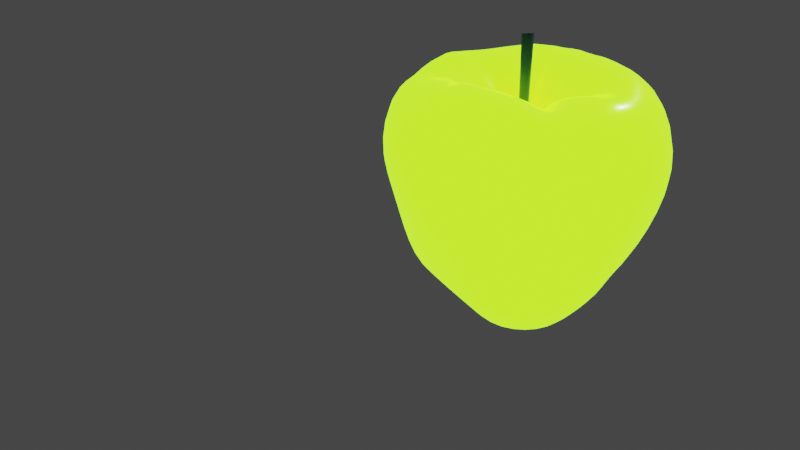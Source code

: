 # Source: final_render_without_color.blend  (saved by Blender 2.93.21; exported with 4.5.12 LTS)
import bpy
from mathutils import Matrix  # noqa: F401  (used for matrix-valued properties, if any)

bpy.ops.wm.read_factory_settings(use_empty=True)
scene = bpy.context.scene
scene.name = 'Scene'

# ---- collections
col_collection = bpy.data.collections.new('Collection'); scene.collection.children.link(col_collection)

# ---- materials (node trees are filled in below, after node groups)
mat_material_001 = bpy.data.materials.new('Material.001')
mat_material_003 = bpy.data.materials.new('Material.003')

# ---- material node trees
mat_material_001.use_nodes = True; mat_material_001.node_tree.nodes.clear()
_N = mat_material_001.node_tree.nodes; _L = mat_material_001.node_tree.links
n0 = _N.new('ShaderNodeBsdfPrincipled'); n0.name = 'Principled BSDF'; n0.location = (10, 300)
n0.distribution = 'GGX'
n0.subsurface_method = 'BURLEY'
n0.inputs[0].default_value = (0.04832, 0.1004, 0.177, 1.0)
n0.inputs[2].default_value = 0.3524
n0.inputs[3].default_value = 1.45
n0.inputs[27].default_value = (0.0, 0.0, 0.0, 1.0)
n1 = _N.new('ShaderNodeOutputMaterial'); n1.name = 'Material Output'; n1.location = (300, 300)
_L.new(n0.outputs[0], n1.inputs[0])
n1.is_active_output = True
mat_material_003.use_nodes = True; mat_material_003.node_tree.nodes.clear()
_N = mat_material_003.node_tree.nodes; _L = mat_material_003.node_tree.links
n0 = _N.new('ShaderNodeBsdfPrincipled'); n0.name = 'Principled BSDF'; n0.location = (10, 300)
n0.distribution = 'GGX'
n0.subsurface_method = 'BURLEY'
n0.inputs[0].default_value = (0.7037, 0.01161, 0.04609, 1.0)
n0.inputs[1].default_value = 0.04789
n0.inputs[2].default_value = 0.2308
n0.inputs[3].default_value = 1.45
n0.inputs[9].default_value = (0.3, 0.0, 0.2)
n0.inputs[13].default_value = 0.5381
n0.inputs[27].default_value = (0.1769, 0.5453, 0.005448, 1.0)
n0.inputs[28].default_value = 4.4
n1 = _N.new('ShaderNodeOutputMaterial'); n1.name = 'Material Output'; n1.location = (300, 300)
_L.new(n0.outputs[0], n1.inputs[0])
n1.is_active_output = True

# ---- world
world_world = bpy.data.worlds.new('World'); scene.world = world_world
world_world.use_nodes = True; world_world.node_tree.nodes.clear()
_N = world_world.node_tree.nodes; _L = world_world.node_tree.links
n0 = _N.new('ShaderNodeOutputWorld'); n0.name = 'World Output'; n0.location = (300, 300)
n1 = _N.new('ShaderNodeBackground'); n1.name = 'Background'; n1.location = (10, 300)
n1.inputs[0].default_value = (0.05088, 0.05088, 0.05088, 1.0)
_L.new(n1.outputs[0], n0.inputs[0])
n0.is_active_output = True
world_world.color = (0.05088, 0.05088, 0.05088)
world_world.use_sun_shadow = False
world_world.sun_shadow_jitter_overblur = 0.0

# ---- cameras
cam_camera = bpy.data.cameras.new('Camera')
cam_camera.clip_end = 100.0
cam_camera.ortho_scale = 7.314

# ---- lights
light_light = bpy.data.lights.new('Light', 'POINT')
light_light.transmission_factor = 0.0
light_light.energy = 1000.0
light_light.shadow_soft_size = 0.1
light_light.shadow_maximum_resolution = 0.006
light_light.use_absolute_resolution = True

# ---- meshes
me_cylinder_001 = bpy.data.meshes.new('Cylinder.001')
me_cylinder_001.from_pydata([(0.0, 0.03, -0.305), (0.009369, 0.04033, 0.3212), (0.015, 0.02598, -0.305), (0.0371, 0.03405, 0.3282), (0.02598, 0.015, -0.305), (0.06084, 0.01155, 0.3335), (0.03, -1.311e-09, -0.305), (0.0708, -0.01607, 0.335), (0.02598, -0.015, -0.305), (0.06713, -0.04076, 0.3355), (0.015, -0.02598, -0.305), (0.05257, -0.05845, 0.3361), (-2.623e-09, -0.03, -0.305), (0.03029, -0.06493, 0.3358), (-0.015, -0.02598, -0.305), (0.003706, -0.05694, 0.3324), (-0.02598, -0.015, -0.305), (-0.01965, -0.03571, 0.3256), (-0.03, 3.577e-10, -0.305), (-0.02997, -0.01001, 0.3197), (-0.02598, 0.015, -0.305), (-0.02641, 0.01365, 0.3169), (-0.015, 0.02598, -0.305), (-0.01249, 0.0317, 0.3172)], [], [(0, 1, 3, 2), (2, 3, 5, 4), (4, 5, 7, 6), (6, 7, 9, 8), (8, 9, 11, 10), (10, 11, 13, 12), (12, 13, 15, 14), (14, 15, 17, 16), (16, 17, 19, 18), (18, 19, 21, 20), (3, 1, 23, 21, 19, 17, 15, 13, 11, 9, 7, 5), (20, 21, 23, 22), (22, 23, 1, 0), (0, 2, 4, 6, 8, 10, 12, 14, 16, 18, 20, 22)])
me_cylinder_001.polygons.foreach_set('use_smooth', [True] * 14)
_uv = me_cylinder_001.uv_layers.new(name='UVMap')
_uv.uv.foreach_set('vector', [1.0, 0.5, 1.0, 1.0, 0.9167, 1.0, 0.9167, 0.5, 0.9167, 0.5, 0.9167, 1.0, 0.8333, 1.0, 0.8333, 0.5, 0.8333, 0.5, 0.8333, 1.0, 0.75, 1.0, 0.75, 0.5, 0.75, 0.5, 0.75, 1.0, 0.6667, 1.0, 0.6667, 0.5, 0.6667, 0.5, 0.6667, 1.0, 0.5833, 1.0, 0.5833, 0.5, 0.5833, 0.5, 0.5833, 1.0, 0.5, 1.0, 0.5, 0.5, 0.5, 0.5, 0.5, 1.0, 0.4167, 1.0, 0.4167, 0.5, 0.4167, 0.5, 0.4167, 1.0, 0.3333, 1.0, 0.3333, 0.5, 0.3333, 0.5, 0.3333, 1.0, 0.25, 1.0, 0.25, 0.5, 0.25, 0.5, 0.25, 1.0, 0.1667, 1.0, 0.1667, 0.5, 0.37, 0.4578, 0.25, 0.49, 0.13, 0.4578, 0.04215, 0.37, 0.01, 0.25, 0.04215, 0.13, 0.13, 0.04215, 0.25, 0.01, 0.37, 0.04215, 0.4578, 0.13, 0.49, 0.25, 0.4578, 0.37, 0.1667, 0.5, 0.1667, 1.0, 0.08333, 1.0, 0.08333, 0.5, 0.08333, 0.5, 0.08333, 1.0, 7.451e-08, 1.0, 7.451e-08, 0.5, 0.75, 0.49, 0.87, 0.4578, 0.9578, 0.37, 0.99, 0.25, 0.9578, 0.13, 0.87, 0.04215, 0.75, 0.01, 0.63, 0.04215, 0.5422, 0.13, 0.51, 0.25, 0.5422, 0.37, 0.63, 0.4578])
me_cylinder_001.materials.append(mat_material_001)
me_cylinder_001.use_remesh_fix_poles = True
me_cylinder_001.use_remesh_preserve_attributes = False
me_cylinder_001.update()
me_cube = bpy.data.meshes.new('Cube')
me_cube.from_pydata([(-0.01492, 0.007245, 0.06685), (-0.04239, 0.2891, 0.646), (-0.004385, 0.6738, 0.6118), (-0.00519, 0.8143, 0.5051), (-0.006185, 0.9135, 0.3085), (-0.0008798, 0.9388, 0.08159), (0.009256, 0.8849, -0.1509), (0.01429, 0.793, -0.3752), (0.01191, 0.7138, -0.5984), (0.02271, 0.5661, -0.7314), (0.01629, 0.4671, -0.8917), (-0.002592, 0.2509, -0.8558), (0.002577, 0.003141, 0.06908), (0.06018, 0.2912, 0.6396), (0.1815, 0.6504, 0.6169), (0.2197, 0.7875, 0.5234), (0.2562, 0.9218, 0.328), (0.2549, 0.9101, 0.08002), (0.2467, 0.8625, -0.1611), (0.2264, 0.7757, -0.3862), (0.1862, 0.6305, -0.5745), (0.1696, 0.595, -0.8069), (0.1248, 0.4391, -0.9321), (0.06764, 0.236, -0.8695), (0.02415, 0.007993, 0.04489), (0.152, 0.2634, 0.5948), (0.3479, 0.5812, 0.6093), (0.4208, 0.7056, 0.5238), (0.4724, 0.7942, 0.3199), (0.4895, 0.818, 0.08091), (0.4674, 0.7731, -0.1663), (0.4226, 0.6924, -0.3919), (0.3657, 0.6001, -0.5972), (0.3226, 0.5303, -0.8065), (0.2359, 0.3821, -0.929), (0.1283, 0.2029, -0.8944), (0.03498, 0.001005, 0.04478), (0.2326, 0.2166, 0.5519), (0.4852, 0.4629, 0.601), (0.5885, 0.5635, 0.5123), (0.6601, 0.6331, 0.3164), (0.6852, 0.6519, 0.07972), (0.6561, 0.6164, -0.1658), (0.5936, 0.5555, -0.3962), (0.4921, 0.4672, -0.5811), (0.4445, 0.4142, -0.7737), (0.3368, 0.3001, -0.9031), (0.1813, 0.1582, -0.9001), (0.04027, -0.009212, 0.04623), (0.2929, 0.1475, 0.4968), (0.5847, 0.3051, 0.5946), (0.7098, 0.3735, 0.5006), (0.7978, 0.4206, 0.3085), (0.8291, 0.4337, 0.07748), (0.7775, 0.3991, -0.1709), (0.6907, 0.3486, -0.4136), (0.5948, 0.3036, -0.5987), (0.518, 0.2642, -0.715), (0.4019, 0.195, -0.833), (0.2215, 0.1028, -0.8853), (0.04034, -0.02173, 0.04764), (0.3529, 0.06777, 0.5433), (0.6519, 0.126, 0.6039), (0.7935, 0.1657, 0.5142), (0.8777, 0.1826, 0.3029), (0.9125, 0.1894, 0.07762), (0.8409, 0.1551, -0.1779), (0.738, 0.1165, -0.4248), (0.6301, 0.1067, -0.5941), (0.5488, 0.09103, -0.677), (0.4353, 0.06967, -0.7753), (0.2444, 0.04059, -0.8682), (0.03609, -0.03542, 0.0495), (0.3547, -0.0256, 0.5895), (0.6716, -0.07165, 0.6088), (0.819, -0.06434, 0.5357), (0.8943, -0.06117, 0.3026), (0.9304, -0.06364, 0.07782), (0.8758, -0.07485, -0.1706), (0.7811, -0.08656, -0.4136), (0.7103, -0.06746, -0.6201), (0.5879, -0.05041, -0.7173), (0.4583, -0.04406, -0.8524), (0.2478, -0.02361, -0.8595), (0.03247, -0.04815, 0.05188), (0.3399, -0.118, 0.5806), (0.6292, -0.2309, 0.6112), (0.7652, -0.2719, 0.5172), (0.8446, -0.3002, 0.3026), (0.8787, -0.3123, 0.07782), (0.8445, -0.3001, -0.1633), (0.7728, -0.2784, -0.3987), (0.6916, -0.2467, -0.6111), (0.5872, -0.2098, -0.7811), (0.4318, -0.1572, -0.9104), (0.2319, -0.08533, -0.8622), (0.03065, -0.05947, 0.0552), (0.3103, -0.1978, 0.5274), (0.5418, -0.3827, 0.5997), (0.6629, -0.4698, 0.5126), (0.7343, -0.526, 0.3062), (0.7645, -0.5497, 0.07782), (0.7171, -0.5136, -0.1586), (0.6436, -0.4559, -0.384), (0.6004, -0.4238, -0.6108), (0.5071, -0.358, -0.7965), (0.3711, -0.2611, -0.9542), (0.1988, -0.1412, -0.8725), (0.02641, -0.06761, 0.05887), (0.2477, -0.2826, 0.5917), (0.4192, -0.5175, 0.6245), (0.5071, -0.6316, 0.5244), (0.5716, -0.7219, 0.3206), (0.5961, -0.7578, 0.08164), (0.5516, -0.6986, -0.1553), (0.5067, -0.6317, -0.3893), (0.4638, -0.5701, -0.6108), (0.3917, -0.4815, -0.7986), (0.2835, -0.3512, -0.9526), (0.1515, -0.189, -0.8768), (0.01811, -0.07317, 0.06142), (0.159, -0.34, 0.6273), (0.265, -0.6119, 0.6528), (0.3218, -0.7478, 0.5453), (0.3748, -0.878, 0.3446), (0.3818, -0.9022, 0.08992), (0.3599, -0.8516, -0.1611), (0.3162, -0.7531, -0.3909), (0.286, -0.6674, -0.6078), (0.2469, -0.5717, -0.7828), (0.1777, -0.4206, -0.916), (0.09443, -0.2249, -0.8606), (0.006317, -0.07752, 0.0615), (0.05741, -0.3665, 0.6371), (0.09095, -0.6577, 0.6657), (0.1129, -0.8135, 0.5657), (0.1339, -0.9635, 0.36), (0.1346, -0.9583, 0.09396), (0.1161, -0.8981, -0.1562), (0.08315, -0.7618, -0.3713), (0.08389, -0.6921, -0.5931), (0.08272, -0.5831, -0.7117), (0.06068, -0.4571, -0.8585), (0.03127, -0.2448, -0.836), (-0.007587, -0.08121, 0.05886), (-0.04884, -0.3621, 0.6267), (-0.08949, -0.655, 0.6535), (-0.1125, -0.8202, 0.5674), (-0.1257, -0.923, 0.3448), (-0.1226, -0.9315, 0.09118), (-0.1132, -0.8556, -0.149), (-0.119, -0.7721, -0.3799), (-0.09879, -0.6603, -0.5739), (-0.07756, -0.5757, -0.6822), (-0.06018, -0.4544, -0.8028), (-0.03455, -0.2459, -0.8118), (0.0002681, -9.258e-05, -0.7785), (-0.02189, -0.08387, 0.05382), (-0.1512, -0.328, 0.5917), (-0.2628, -0.6045, 0.6253), (-0.3092, -0.7165, 0.5076), (-0.377, -0.8627, 0.3346), (-0.3557, -0.827, 0.08972), (-0.3209, -0.7541, -0.1426), (-0.2959, -0.6854, -0.372), (-0.2675, -0.6104, -0.5746), (-0.2304, -0.5256, -0.6893), (-0.1812, -0.4138, -0.7949), (-0.0996, -0.2273, -0.7976), (-0.03416, -0.08141, 0.04832), (-0.2343, -0.2772, 0.5471), (-0.417, -0.5104, 0.5994), (-0.5111, -0.6276, 0.512), (-0.5647, -0.694, 0.3065), (-0.5677, -0.6915, 0.08673), (-0.5262, -0.6337, -0.1452), (-0.492, -0.5996, -0.3834), (-0.445, -0.5373, -0.587), (-0.3709, -0.4516, -0.7353), (-0.285, -0.3414, -0.8263), (-0.1534, -0.191, -0.8281), (-0.04359, -0.07239, 0.04489), (-0.2903, -0.2144, 0.5166), (-0.5406, -0.3793, 0.5805), (-0.68, -0.4805, 0.5204), (-0.7323, -0.5169, 0.3026), (-0.7569, -0.5316, 0.07943), (-0.7171, -0.4989, -0.1573), (-0.6287, -0.4366, -0.3779), (-0.6004, -0.4238, -0.6108), (-0.5071, -0.358, -0.7912), (-0.3667, -0.2588, -0.9045), (-0.196, -0.1407, -0.8668), (-0.04968, -0.05654, 0.04495), (-0.3347, -0.1262, 0.52), (-0.6276, -0.2225, 0.6135), (-0.7535, -0.2678, 0.5042), (-0.8446, -0.3002, 0.3026), (-0.8787, -0.3123, 0.07782), (-0.8409, -0.2991, -0.1619), (-0.7246, -0.2574, -0.3773), (-0.6925, -0.2461, -0.6108), (-0.5849, -0.2079, -0.7912), (-0.4235, -0.1505, -0.936), (-0.2256, -0.08074, -0.8939), (-0.04107, -0.03576, 0.05731), (-0.3545, -0.02165, 0.5495), (-0.6722, -0.04609, 0.6544), (-0.8, -0.05294, 0.5225), (-0.9045, -0.05375, 0.3085), (-0.9444, -0.05345, 0.08518), (-0.865, -0.04976, -0.1467), (-0.7892, -0.05157, -0.3837), (-0.7298, -0.04968, -0.609), (-0.6179, -0.04217, -0.7905), (-0.4484, -0.03067, -0.9407), (-0.2379, -0.01474, -0.9009), (-0.04932, -0.01634, 0.05248), (-0.3371, 0.07964, 0.5758), (-0.6559, 0.1388, 0.6154), (-0.7972, 0.1731, 0.5114), (-0.9102, 0.2061, 0.3196), (-0.9336, 0.2167, 0.1002), (-0.8394, 0.1931, -0.1257), (-0.7925, 0.1753, -0.3808), (-0.6868, 0.1541, -0.5933), (-0.5891, 0.1289, -0.7812), (-0.4365, 0.09781, -0.9255), (-0.2306, 0.05564, -0.8791), (-0.04748, 0.0003253, 0.05396), (-0.2667, 0.1662, 0.6092), (-0.6022, 0.3168, 0.589), (-0.7392, 0.3918, 0.5027), (-0.8486, 0.4538, 0.3259), (-0.8606, 0.4613, 0.1118), (-0.8073, 0.4287, -0.1285), (-0.689, 0.3748, -0.3555), (-0.5982, 0.345, -0.5809), (-0.4782, 0.2721, -0.7163), (-0.3824, 0.219, -0.8573), (-0.2049, 0.1242, -0.8409), (-0.04423, 0.01208, 0.05223), (-0.2224, 0.2382, 0.5746), (-0.5001, 0.4677, 0.6127), (-0.6169, 0.576, 0.5081), (-0.7069, 0.6568, 0.3198), (-0.734, 0.6765, 0.09859), (-0.6701, 0.6203, -0.1309), (-0.5945, 0.564, -0.3769), (-0.4987, 0.4998, -0.5861), (-0.4218, 0.4439, -0.7394), (-0.3089, 0.3529, -0.8834), (-0.164, 0.1835, -0.8044), (-0.03639, 0.01666, 0.05391), (-0.1767, 0.2851, 0.563), (-0.3581, 0.5791, 0.6312), (-0.4401, 0.7093, 0.5207), (-0.505, 0.8051, 0.3081), (-0.5182, 0.8279, 0.08949), (-0.4753, 0.7708, -0.1446), (-0.4165, 0.6882, -0.379), (-0.3668, 0.6154, -0.5933), (-0.3022, 0.5496, -0.7368), (-0.2086, 0.4383, -0.8801), (-0.1135, 0.2266, -0.79), (-0.02698, 0.0105, 0.06388), (-0.1136, 0.302, 0.6042), (-0.1901, 0.6425, 0.619), (-0.233, 0.7874, 0.4974), (-0.2632, 0.8868, 0.3032), (-0.2633, 0.91, 0.08408), (-0.2353, 0.8536, -0.1467), (-0.2047, 0.7709, -0.3753), (-0.1845, 0.6904, -0.5943), (-0.1424, 0.5851, -0.7296), (-0.08504, 0.4577, -0.8078), (-0.06327, 0.2479, -0.8272), (0.006637, 0.2832, 0.6513), (0.0884, 0.6643, 0.6218), (0.1072, 0.2824, 0.6109), (0.2647, 0.6156, 0.6128), (0.4154, 0.521, 0.6123), (0.1902, 0.2346, 0.578), (0.2605, 0.1852, 0.5157), (0.5349, 0.384, 0.5994), (0.3239, 0.1083, 0.5158), (0.6183, 0.2156, 0.5995), (0.6626, 0.02669, 0.6105), (0.3524, 0.02106, 0.5646), (0.342, -0.07178, 0.5912), (0.6467, -0.149, 0.5974), (0.3259, -0.1582, 0.5557), (0.5863, -0.3073, 0.6091), (0.4805, -0.4501, 0.6123), (0.2814, -0.2392, 0.5615), (0.2033, -0.3106, 0.6097), (0.3421, -0.5647, 0.6395), (0.1083, -0.3528, 0.6324), (0.178, -0.6347, 0.6595), (0.0008205, -0.6559, 0.6566), (0.004294, -0.3636, 0.6322), (-0.1003, -0.3437, 0.6094), (-0.1759, -0.6291, 0.6394), (-0.1949, -0.3, 0.5701), (-0.3397, -0.5569, 0.6127), (-0.2622, -0.2456, 0.5322), (-0.4787, -0.4445, 0.59), (-0.3105, -0.1717, 0.5185), (-0.5825, -0.2999, 0.5928), (-0.3428, -0.07318, 0.5362), (-0.6434, -0.1329, 0.6175), (-0.3523, 0.03021, 0.5512), (-0.6594, 0.04632, 0.6236), (-0.2963, 0.1229, 0.5985), (-0.6278, 0.2274, 0.599), (-0.551, 0.3923, 0.605), (-0.2368, 0.2015, 0.6001), (-0.1992, 0.2625, 0.5643), (-0.4289, 0.5231, 0.6296), (-0.1483, 0.2912, 0.5768), (-0.2741, 0.6103, 0.6282), (-0.09766, 0.6582, 0.6214), (-0.08486, 0.2887, 0.6213), (0.2057, 0.4749, 0.6426), (0.2713, 0.4482, 0.6412), (0.4265, 0.3058, 0.6056), (0.3263, 0.4059, 0.6273), (0.3837, 0.3648, 0.6216), (0.4677, 0.2445, 0.6068), (0.4933, 0.1739, 0.5941), (0.519, 0.1032, 0.6107), (0.5251, 0.02666, 0.6311), (0.5257, -0.04773, 0.6467), (0.5046, -0.1112, 0.6337), (0.4903, -0.1777, 0.6201), (0.4631, -0.2424, 0.6027), (0.4322, -0.3039, 0.5777), (0.3836, -0.3568, 0.6131), (0.3346, -0.41, 0.654), (0.2735, -0.4467, 0.6731), (0.2124, -0.4831, 0.6742), (0.1436, -0.5004, 0.679), (0.07424, -0.5182, 0.6866), (0.002404, -0.5154, 0.6854), (-0.06916, -0.5141, 0.7006), (-0.1372, -0.4931, 0.6579), (-0.2062, -0.473, 0.642), (-0.2678, -0.4358, 0.6437), (-0.3293, -0.3984, 0.6287), (-0.3779, -0.3444, 0.5973), (-0.4273, -0.2925, 0.5841), (-0.4609, -0.2298, 0.5911), (-0.4948, -0.1679, 0.5982), (-0.5098, -0.09832, 0.6086), (-0.5251, -0.02965, 0.6189), (-0.5214, 0.04224, 0.6152), (-0.518, 0.1134, 0.6131), (-0.4968, 0.1833, 0.6075), (-0.4756, 0.2523, 0.6363), (-0.4344, 0.311, 0.6176), (-0.3926, 0.3669, 0.6309), (-0.3333, 0.4054, 0.652), (-0.2786, 0.4466, 0.6411), (-0.2155, 0.4736, 0.6412), (-0.151, 0.505, 0.655), (-0.07886, 0.5149, 0.6718), (-0.00696, 0.525, 0.648), (0.06579, 0.5165, 0.6463), (0.1397, 0.5051, 0.6426), (-0.005849, 0.004795, 0.06767), (0.01514, 0.007489, 0.05136), (0.02988, 0.00442, 0.04442), (0.03773, -0.004181, 0.04551), (0.04033, -0.0156, 0.04688), (0.03787, -0.02866, 0.04859), (0.03336, -0.04188, 0.05077), (0.03082, -0.05377, 0.05355), (0.02843, -0.06358, 0.05711), (0.02232, -0.0702, 0.0602), (0.01236, -0.07497, 0.06151), (-0.00042, -0.07879, 0.06018), (-0.01454, -0.08226, 0.05629), (-0.02784, -0.08271, 0.05099), (-0.03865, -0.07712, 0.04652), (-0.04639, -0.06485, 0.04468), (-0.04472, -0.04607, 0.05145), (-0.04419, -0.02584, 0.05536), (-0.04801, -0.007853, 0.05342), (-0.04561, 0.006265, 0.05331), (-0.04065, 0.01456, 0.05259), (-0.03123, 0.01387, 0.05771), (-0.02137, 0.009616, 0.06643), (-0.1758, 0.1073, 0.4514), (-0.1613, 0.1316, 0.4457), (-0.1529, 0.1564, 0.438), (-0.141, 0.1718, 0.4321), (-0.1309, 0.1887, 0.4259), (-0.1141, 0.1935, 0.427), (-0.0688, 0.1868, 0.4414), (-0.03612, 0.1852, 0.4507), (-0.09583, 0.197, 0.4321), (0.002392, 0.1754, 0.4504), (0.03697, 0.1641, 0.4586), (0.06064, 0.1354, 0.4654), (0.08348, 0.1201, 0.4673), (0.1038, 0.1087, 0.4625), (0.1198, 0.09934, 0.4621), (0.1275, 0.08321, 0.4566), (0.1399, 0.07364, 0.4473), (0.1434, 0.05585, 0.4619), (0.1476, 0.03294, 0.4802), (0.1433, 0.003193, 0.4888), (0.1506, -0.02648, 0.4929), (0.1543, -0.05635, 0.4856), (0.1694, -0.08552, 0.475), (0.1736, -0.1091, 0.4642), (0.1709, -0.1232, 0.4678), (0.1442, -0.1167, 0.4895), (0.1257, -0.1181, 0.4919), (0.1036, -0.1232, 0.5045), (0.0763, -0.1309, 0.5188), (0.04006, -0.1355, 0.5248), (0.01039, -0.1457, 0.5319), (-0.02343, -0.1688, 0.5251), (-0.0553, -0.1917, 0.521), (-0.08303, -0.1988, 0.502), (-0.1096, -0.2123, 0.4817), (-0.1301, -0.2143, 0.4604), (-0.151, -0.2118, 0.4433), (-0.1636, -0.1949, 0.4348), (-0.1764, -0.1744, 0.4289), (-0.1819, -0.144, 0.434), (-0.189, -0.1113, 0.4401), (-0.174, -0.07153, 0.4602), (-0.1885, -0.03493, 0.4624), (-0.2024, 0.004312, 0.4531), (-0.1964, 0.04101, 0.4602), (-0.181, 0.07412, 0.4572)], [], [(156, 11, 23), (5, 4, 16, 17), (6, 5, 17, 18), (7, 6, 18, 19), (8, 7, 19, 20), (9, 8, 20, 21), (10, 9, 21, 22), (3, 2, 278, 14, 15), (11, 10, 22, 23), (4, 3, 15, 16), (19, 18, 30, 31), (20, 19, 31, 32), (21, 20, 32, 33), (22, 21, 33, 34), (15, 14, 280, 26, 27), (23, 22, 34, 35), (16, 15, 27, 28), (156, 23, 35), (17, 16, 28, 29), (18, 17, 29, 30), (33, 32, 44, 45), (34, 33, 45, 46), (27, 26, 281, 38, 39), (35, 34, 46, 47), (28, 27, 39, 40), (156, 35, 47), (29, 28, 40, 41), (30, 29, 41, 42), (31, 30, 42, 43), (32, 31, 43, 44), (156, 47, 59), (41, 40, 52, 53), (42, 41, 53, 54), (43, 42, 54, 55), (44, 43, 55, 56), (45, 44, 56, 57), (46, 45, 57, 58), (39, 38, 284, 50, 51), (47, 46, 58, 59), (40, 39, 51, 52), (55, 54, 66, 67), (56, 55, 67, 68), (57, 56, 68, 69), (58, 57, 69, 70), (51, 50, 286, 62, 63), (59, 58, 70, 71), (52, 51, 63, 64), (156, 59, 71), (53, 52, 64, 65), (54, 53, 65, 66), (70, 69, 81, 82), (63, 62, 287, 74, 75), (71, 70, 82, 83), (64, 63, 75, 76), (156, 71, 83), (65, 64, 76, 77), (66, 65, 77, 78), (67, 66, 78, 79), (68, 67, 79, 80), (69, 68, 80, 81), (156, 83, 95), (77, 76, 88, 89), (78, 77, 89, 90), (79, 78, 90, 91), (80, 79, 91, 92), (81, 80, 92, 93), (82, 81, 93, 94), (75, 74, 290, 86, 87), (83, 82, 94, 95), (76, 75, 87, 88), (92, 91, 103, 104), (93, 92, 104, 105), (94, 93, 105, 106), (87, 86, 292, 98, 99), (95, 94, 106, 107), (88, 87, 99, 100), (156, 95, 107), (89, 88, 100, 101), (90, 89, 101, 102), (91, 90, 102, 103), (106, 105, 117, 118), (99, 98, 293, 110, 111), (107, 106, 118, 119), (100, 99, 111, 112), (156, 107, 119), (101, 100, 112, 113), (102, 101, 113, 114), (103, 102, 114, 115), (104, 103, 115, 116), (105, 104, 116, 117), (113, 112, 124, 125), (114, 113, 125, 126), (115, 114, 126, 127), (116, 115, 127, 128), (117, 116, 128, 129), (118, 117, 129, 130), (111, 110, 296, 122, 123), (119, 118, 130, 131), (112, 111, 123, 124), (156, 119, 131), (128, 127, 139, 140), (129, 128, 140, 141), (130, 129, 141, 142), (123, 122, 298, 134, 135), (131, 130, 142, 143), (124, 123, 135, 136), (156, 131, 143), (125, 124, 136, 137), (126, 125, 137, 138), (127, 126, 138, 139), (135, 134, 299, 146, 147), (143, 142, 154, 155), (136, 135, 147, 148), (156, 143, 155), (137, 136, 148, 149), (138, 137, 149, 150), (139, 138, 150, 151), (140, 139, 151, 152), (141, 140, 152, 153), (142, 141, 153, 154), (150, 149, 162, 163), (151, 150, 163, 164), (152, 151, 164, 165), (153, 152, 165, 166), (154, 153, 166, 167), (147, 146, 302, 159, 160), (155, 154, 167, 168), (148, 147, 160, 161), (156, 155, 168), (149, 148, 161, 162), (165, 164, 176, 177), (166, 165, 177, 178), (167, 166, 178, 179), (160, 159, 304, 171, 172), (168, 167, 179, 180), (161, 160, 172, 173), (156, 168, 180), (162, 161, 173, 174), (163, 162, 174, 175), (164, 163, 175, 176), (180, 179, 191, 192), (173, 172, 184, 185), (156, 180, 192), (174, 173, 185, 186), (175, 174, 186, 187), (176, 175, 187, 188), (177, 176, 188, 189), (178, 177, 189, 190), (179, 178, 190, 191), (172, 171, 306, 183, 184), (187, 186, 198, 199), (188, 187, 199, 200), (189, 188, 200, 201), (182, 430, 431, 307), (190, 189, 201, 202), (191, 190, 202, 203), (184, 183, 308, 195, 196), (192, 191, 203, 204), (185, 184, 196, 197), (156, 192, 204), (186, 185, 197, 198), (202, 201, 213, 214), (203, 202, 214, 215), (196, 195, 310, 207, 208), (204, 203, 215, 216), (197, 196, 208, 209), (156, 204, 216), (198, 197, 209, 210), (199, 198, 210, 211), (200, 199, 211, 212), (201, 200, 212, 213), (216, 215, 227, 228), (209, 208, 220, 221), (156, 216, 228), (210, 209, 221, 222), (211, 210, 222, 223), (212, 211, 223, 224), (213, 212, 224, 225), (214, 213, 225, 226), (215, 214, 226, 227), (208, 207, 312, 219, 220), (224, 223, 235, 236), (225, 224, 236, 237), (226, 225, 237, 238), (227, 226, 238, 239), (220, 219, 314, 231, 232), (228, 227, 239, 240), (221, 220, 232, 233), (156, 228, 240), (222, 221, 233, 234), (223, 222, 234, 235), (238, 237, 249, 250), (239, 238, 250, 251), (232, 231, 315, 243, 244), (240, 239, 251, 252), (233, 232, 244, 245), (156, 240, 252), (234, 233, 245, 246), (235, 234, 246, 247), (236, 235, 247, 248), (237, 236, 248, 249), (245, 244, 256, 257), (156, 252, 264), (246, 245, 257, 258), (247, 246, 258, 259), (248, 247, 259, 260), (249, 248, 260, 261), (253, 396, 395, 389), (250, 249, 261, 262), (251, 250, 262, 263), (244, 243, 318, 255, 256), (252, 251, 263, 264), (260, 259, 271, 272), (261, 260, 272, 273), (262, 261, 273, 274), (263, 262, 274, 275), (256, 255, 320, 267, 268), (264, 263, 275, 276), (257, 256, 268, 269), (156, 264, 276), (258, 257, 269, 270), (259, 258, 270, 271), (275, 274, 9, 10), (268, 267, 321, 2, 3), (276, 275, 10, 11), (269, 268, 3, 4), (156, 276, 11), (270, 269, 4, 5), (271, 270, 5, 6), (272, 271, 6, 7), (273, 272, 7, 8), (274, 273, 8, 9), (86, 334, 335, 292), (86, 290, 333, 334), (38, 327, 325, 284), (281, 326, 327, 38), (195, 308, 351, 352), (255, 362, 363, 320), (320, 363, 364, 267), (267, 364, 365, 321), (207, 310, 353, 354), (310, 195, 352, 353), (321, 365, 366, 2), (14, 278, 367, 368), (278, 2, 366, 367), (290, 74, 332, 333), (291, 97, 336, 335), (294, 337, 336, 97), (60, 410, 409, 373), (37, 283, 325, 327), (109, 338, 337, 294), (12, 369, 0, 391, 265, 390, 253, 389, 241, 388, 229, 387, 217, 386, 205, 385, 193, 384, 181, 383, 169, 382, 157, 381, 144, 380, 132, 379, 120, 378, 108, 377, 96, 376, 84, 375, 72, 374, 60, 373, 48, 372, 36, 371, 24, 370), (417, 377, 108, 418), (424, 425, 301, 145), (416, 96, 377, 417), (110, 293, 337, 338), (122, 296, 339, 340), (121, 340, 339, 295), (374, 411, 410, 60), (72, 412, 411, 374), (282, 37, 327, 326), (426, 158, 301, 425), (158, 426, 427, 303), (170, 303, 427, 428), (428, 429, 305, 170), (430, 182, 305, 429), (424, 145, 300, 423), (296, 110, 338, 339), (295, 339, 338, 109), (85, 291, 335, 334), (85, 334, 333, 289), (289, 333, 332, 73), (74, 287, 331, 332), (287, 62, 330, 331), (62, 286, 329, 330), (286, 50, 328, 329), (73, 332, 331, 288), (288, 331, 330, 61), (61, 330, 329, 285), (285, 329, 328, 49), (13, 368, 367, 277), (277, 367, 366, 1), (322, 1, 366, 365), (266, 322, 365, 364), (319, 266, 364, 363), (254, 319, 363, 362), (206, 354, 353, 309), (309, 353, 352, 194), (194, 352, 351, 307), (394, 242, 316, 393), (392, 393, 316, 230), (392, 230, 313, 437), (436, 437, 313, 218), (218, 311, 435, 436), (206, 434, 435, 311), (434, 206, 309, 433), (432, 433, 309, 194), (194, 307, 431, 432), (396, 397, 319, 254), (390, 397, 396, 253), (265, 400, 397, 390), (265, 391, 398, 400), (0, 399, 398, 391), (369, 401, 399, 0), (12, 402, 401, 369), (12, 370, 403, 402), (370, 24, 404, 403), (24, 371, 405, 404), (371, 36, 406, 405), (372, 407, 406, 36), (48, 408, 407, 372), (373, 409, 408, 48), (72, 375, 413, 412), (375, 84, 414, 413), (84, 376, 415, 414), (376, 96, 416, 415), (108, 378, 419, 418), (378, 120, 420, 419), (379, 421, 420, 120), (132, 422, 421, 379), (380, 423, 422, 132), (144, 424, 423, 380), (381, 425, 424, 144), (157, 426, 425, 381), (382, 427, 426, 157), (169, 428, 427, 382), (383, 429, 428, 169), (181, 430, 429, 383), (384, 431, 430, 181), (193, 432, 431, 384), (385, 433, 432, 193), (205, 434, 433, 385), (386, 435, 434, 205), (217, 436, 435, 386), (387, 437, 436, 217), (387, 229, 392, 437), (388, 393, 392, 229), (241, 394, 393, 388), (422, 423, 300, 133), (422, 133, 297, 421), (420, 421, 297, 121), (121, 295, 419, 420), (109, 418, 419, 295), (418, 109, 294, 417), (416, 417, 294, 97), (416, 97, 291, 415), (414, 415, 291, 85), (414, 85, 289, 413), (412, 413, 289, 73), (412, 73, 288, 411), (410, 411, 288, 61), (410, 61, 285, 409), (408, 409, 285, 49), (408, 49, 283, 407), (406, 407, 283, 37), (406, 37, 282, 405), (404, 405, 282, 25), (404, 25, 279, 403), (402, 403, 279, 13), (402, 13, 277, 401), (399, 401, 277, 1), (399, 1, 322, 398), (400, 398, 322, 266), (400, 266, 319, 397), (389, 395, 394, 241), (396, 254, 317, 395), (394, 395, 317, 242), (292, 335, 336, 98), (293, 98, 336, 337), (284, 325, 328, 50), (283, 49, 328, 325), (25, 282, 326, 324), (26, 324, 326, 281), (280, 323, 324, 26), (279, 25, 324, 323), (13, 279, 323, 368), (14, 368, 323, 280), (255, 318, 361, 362), (254, 362, 361, 317), (317, 361, 360, 242), (318, 243, 360, 361), (242, 360, 359, 316), (243, 315, 359, 360), (315, 231, 358, 359), (316, 359, 358, 230), (230, 358, 357, 313), (231, 314, 357, 358), (313, 357, 356, 218), (314, 219, 356, 357), (312, 207, 354, 355), (219, 312, 355, 356), (218, 356, 355, 311), (311, 355, 354, 206), (298, 122, 340, 341), (297, 341, 340, 121), (134, 298, 341, 342), (133, 342, 341, 297), (133, 300, 343, 342), (134, 342, 343, 299), (299, 343, 344, 146), (300, 145, 344, 343), (146, 344, 345, 302), (145, 301, 345, 344), (302, 345, 346, 159), (301, 158, 346, 345), (159, 346, 347, 304), (158, 303, 347, 346), (304, 347, 348, 171), (303, 170, 348, 347), (171, 348, 349, 306), (170, 305, 349, 348), (306, 349, 350, 183), (305, 182, 350, 349), (308, 183, 350, 351), (307, 351, 350, 182)])
me_cube.polygons.foreach_set('use_smooth', [True] * 415)
_uv = me_cube.uv_layers.new(name='UVMap')
_uv.uv.foreach_set('vector', [0.7174, 0.0, 0.7391, 0.07692, 0.6957, 0.07692, 0.7391, 0.5385, 0.7391, 0.6154, 0.6957, 0.6154, 0.6957, 0.5385, 0.7391, 0.4615, 0.7391, 0.5385, 0.6957, 0.5385, 0.6957, 0.4615, 0.7391, 0.3846, 0.7391, 0.4615, 0.6957, 0.4615, 0.6957, 0.3846, 0.7391, 0.3077, 0.7391, 0.3846, 0.6957, 0.3846, 0.6957, 0.3077, 0.7391, 0.2308, 0.7391, 0.3077, 0.6957, 0.3077, 0.6957, 0.2308, 0.7391, 0.1538, 0.7391, 0.2308, 0.6957, 0.2308, 0.6957, 0.1538, 0.7391, 0.6923, 0.7391, 0.7692, 0.7174, 0.7692, 0.6957, 0.7692, 0.6957, 0.6923, 0.7391, 0.07692, 0.7391, 0.1538, 0.6957, 0.1538, 0.6957, 0.07692, 0.7391, 0.6154, 0.7391, 0.6923, 0.6957, 0.6923, 0.6957, 0.6154, 0.6957, 0.3846, 0.6957, 0.4615, 0.6522, 0.4615, 0.6522, 0.3846, 0.6957, 0.3077, 0.6957, 0.3846, 0.6522, 0.3846, 0.6522, 0.3077, 0.6957, 0.2308, 0.6957, 0.3077, 0.6522, 0.3077, 0.6522, 0.2308, 0.6957, 0.1538, 0.6957, 0.2308, 0.6522, 0.2308, 0.6522, 0.1538, 0.6957, 0.6923, 0.6957, 0.7692, 0.6739, 0.7692, 0.6522, 0.7692, 0.6522, 0.6923, 0.6957, 0.07692, 0.6957, 0.1538, 0.6522, 0.1538, 0.6522, 0.07692, 0.6957, 0.6154, 0.6957, 0.6923, 0.6522, 0.6923, 0.6522, 0.6154, 0.6739, 0.0, 0.6957, 0.07692, 0.6522, 0.07692, 0.6957, 0.5385, 0.6957, 0.6154, 0.6522, 0.6154, 0.6522, 0.5385, 0.6957, 0.4615, 0.6957, 0.5385, 0.6522, 0.5385, 0.6522, 0.4615, 0.6522, 0.2308, 0.6522, 0.3077, 0.6087, 0.3077, 0.6087, 0.2308, 0.6522, 0.1538, 0.6522, 0.2308, 0.6087, 0.2308, 0.6087, 0.1538, 0.6522, 0.6923, 0.6522, 0.7692, 0.6304, 0.7692, 0.6087, 0.7692, 0.6087, 0.6923, 0.6522, 0.07692, 0.6522, 0.1538, 0.6087, 0.1538, 0.6087, 0.07692, 0.6522, 0.6154, 0.6522, 0.6923, 0.6087, 0.6923, 0.6087, 0.6154, 0.6304, 0.0, 0.6522, 0.07692, 0.6087, 0.07692, 0.6522, 0.5385, 0.6522, 0.6154, 0.6087, 0.6154, 0.6087, 0.5385, 0.6522, 0.4615, 0.6522, 0.5385, 0.6087, 0.5385, 0.6087, 0.4615, 0.6522, 0.3846, 0.6522, 0.4615, 0.6087, 0.4615, 0.6087, 0.3846, 0.6522, 0.3077, 0.6522, 0.3846, 0.6087, 0.3846, 0.6087, 0.3077, 0.587, 0.0, 0.6087, 0.07692, 0.5652, 0.07692, 0.6087, 0.5385, 0.6087, 0.6154, 0.5652, 0.6154, 0.5652, 0.5385, 0.6087, 0.4615, 0.6087, 0.5385, 0.5652, 0.5385, 0.5652, 0.4615, 0.6087, 0.3846, 0.6087, 0.4615, 0.5652, 0.4615, 0.5652, 0.3846, 0.6087, 0.3077, 0.6087, 0.3846, 0.5652, 0.3846, 0.5652, 0.3077, 0.6087, 0.2308, 0.6087, 0.3077, 0.5652, 0.3077, 0.5652, 0.2308, 0.6087, 0.1538, 0.6087, 0.2308, 0.5652, 0.2308, 0.5652, 0.1538, 0.6087, 0.6923, 0.6087, 0.7692, 0.587, 0.7692, 0.5652, 0.7692, 0.5652, 0.6923, 0.6087, 0.07692, 0.6087, 0.1538, 0.5652, 0.1538, 0.5652, 0.07692, 0.6087, 0.6154, 0.6087, 0.6923, 0.5652, 0.6923, 0.5652, 0.6154, 0.5652, 0.3846, 0.5652, 0.4615, 0.5217, 0.4615, 0.5217, 0.3846, 0.5652, 0.3077, 0.5652, 0.3846, 0.5217, 0.3846, 0.5217, 0.3077, 0.5652, 0.2308, 0.5652, 0.3077, 0.5217, 0.3077, 0.5217, 0.2308, 0.5652, 0.1538, 0.5652, 0.2308, 0.5217, 0.2308, 0.5217, 0.1538, 0.5652, 0.6923, 0.5652, 0.7692, 0.5435, 0.7692, 0.5217, 0.7692, 0.5217, 0.6923, 0.5652, 0.07692, 0.5652, 0.1538, 0.5217, 0.1538, 0.5217, 0.07692, 0.5652, 0.6154, 0.5652, 0.6923, 0.5217, 0.6923, 0.5217, 0.6154, 0.5435, 0.0, 0.5652, 0.07692, 0.5217, 0.07692, 0.5652, 0.5385, 0.5652, 0.6154, 0.5217, 0.6154, 0.5217, 0.5385, 0.5652, 0.4615, 0.5652, 0.5385, 0.5217, 0.5385, 0.5217, 0.4615, 0.5217, 0.1538, 0.5217, 0.2308, 0.4783, 0.2308, 0.4783, 0.1538, 0.5217, 0.6923, 0.5217, 0.7692, 0.5, 0.7692, 0.4783, 0.7692, 0.4783, 0.6923, 0.5217, 0.07692, 0.5217, 0.1538, 0.4783, 0.1538, 0.4783, 0.07692, 0.5217, 0.6154, 0.5217, 0.6923, 0.4783, 0.6923, 0.4783, 0.6154, 0.5, 0.0, 0.5217, 0.07692, 0.4783, 0.07692, 0.5217, 0.5385, 0.5217, 0.6154, 0.4783, 0.6154, 0.4783, 0.5385, 0.5217, 0.4615, 0.5217, 0.5385, 0.4783, 0.5385, 0.4783, 0.4615, 0.5217, 0.3846, 0.5217, 0.4615, 0.4783, 0.4615, 0.4783, 0.3846, 0.5217, 0.3077, 0.5217, 0.3846, 0.4783, 0.3846, 0.4783, 0.3077, 0.5217, 0.2308, 0.5217, 0.3077, 0.4783, 0.3077, 0.4783, 0.2308, 0.4565, 0.0, 0.4783, 0.07692, 0.4348, 0.07692, 0.4783, 0.5385, 0.4783, 0.6154, 0.4348, 0.6154, 0.4348, 0.5385, 0.4783, 0.4615, 0.4783, 0.5385, 0.4348, 0.5385, 0.4348, 0.4615, 0.4783, 0.3846, 0.4783, 0.4615, 0.4348, 0.4615, 0.4348, 0.3846, 0.4783, 0.3077, 0.4783, 0.3846, 0.4348, 0.3846, 0.4348, 0.3077, 0.4783, 0.2308, 0.4783, 0.3077, 0.4348, 0.3077, 0.4348, 0.2308, 0.4783, 0.1538, 0.4783, 0.2308, 0.4348, 0.2308, 0.4348, 0.1538, 0.4783, 0.6923, 0.4783, 0.7692, 0.4565, 0.7692, 0.4348, 0.7692, 0.4348, 0.6923, 0.4783, 0.07692, 0.4783, 0.1538, 0.4348, 0.1538, 0.4348, 0.07692, 0.4783, 0.6154, 0.4783, 0.6923, 0.4348, 0.6923, 0.4348, 0.6154, 0.4348, 0.3077, 0.4348, 0.3846, 0.3913, 0.3846, 0.3913, 0.3077, 0.4348, 0.2308, 0.4348, 0.3077, 0.3913, 0.3077, 0.3913, 0.2308, 0.4348, 0.1538, 0.4348, 0.2308, 0.3913, 0.2308, 0.3913, 0.1538, 0.4348, 0.6923, 0.4348, 0.7692, 0.413, 0.7692, 0.3913, 0.7692, 0.3913, 0.6923, 0.4348, 0.07692, 0.4348, 0.1538, 0.3913, 0.1538, 0.3913, 0.07692, 0.4348, 0.6154, 0.4348, 0.6923, 0.3913, 0.6923, 0.3913, 0.6154, 0.413, 0.0, 0.4348, 0.07692, 0.3913, 0.07692, 0.4348, 0.5385, 0.4348, 0.6154, 0.3913, 0.6154, 0.3913, 0.5385, 0.4348, 0.4615, 0.4348, 0.5385, 0.3913, 0.5385, 0.3913, 0.4615, 0.4348, 0.3846, 0.4348, 0.4615, 0.3913, 0.4615, 0.3913, 0.3846, 0.3913, 0.1538, 0.3913, 0.2308, 0.3478, 0.2308, 0.3478, 0.1538, 0.3913, 0.6923, 0.3913, 0.7692, 0.3696, 0.7692, 0.3478, 0.7692, 0.3478, 0.6923, 0.3913, 0.07692, 0.3913, 0.1538, 0.3478, 0.1538, 0.3478, 0.07692, 0.3913, 0.6154, 0.3913, 0.6923, 0.3478, 0.6923, 0.3478, 0.6154, 0.3696, 0.0, 0.3913, 0.07692, 0.3478, 0.07692, 0.3913, 0.5385, 0.3913, 0.6154, 0.3478, 0.6154, 0.3478, 0.5385, 0.3913, 0.4615, 0.3913, 0.5385, 0.3478, 0.5385, 0.3478, 0.4615, 0.3913, 0.3846, 0.3913, 0.4615, 0.3478, 0.4615, 0.3478, 0.3846, 0.3913, 0.3077, 0.3913, 0.3846, 0.3478, 0.3846, 0.3478, 0.3077, 0.3913, 0.2308, 0.3913, 0.3077, 0.3478, 0.3077, 0.3478, 0.2308, 0.3478, 0.5385, 0.3478, 0.6154, 0.3043, 0.6154, 0.3043, 0.5385, 0.3478, 0.4615, 0.3478, 0.5385, 0.3043, 0.5385, 0.3043, 0.4615, 0.3478, 0.3846, 0.3478, 0.4615, 0.3043, 0.4615, 0.3043, 0.3846, 0.3478, 0.3077, 0.3478, 0.3846, 0.3043, 0.3846, 0.3043, 0.3077, 0.3478, 0.2308, 0.3478, 0.3077, 0.3043, 0.3077, 0.3043, 0.2308, 0.3478, 0.1538, 0.3478, 0.2308, 0.3043, 0.2308, 0.3043, 0.1538, 0.3478, 0.6923, 0.3478, 0.7692, 0.3261, 0.7692, 0.3043, 0.7692, 0.3043, 0.6923, 0.3478, 0.07692, 0.3478, 0.1538, 0.3043, 0.1538, 0.3043, 0.07692, 0.3478, 0.6154, 0.3478, 0.6923, 0.3043, 0.6923, 0.3043, 0.6154, 0.3261, 0.0, 0.3478, 0.07692, 0.3043, 0.07692, 0.3043, 0.3077, 0.3043, 0.3846, 0.2609, 0.3846, 0.2609, 0.3077, 0.3043, 0.2308, 0.3043, 0.3077, 0.2609, 0.3077, 0.2609, 0.2308, 0.3043, 0.1538, 0.3043, 0.2308, 0.2609, 0.2308, 0.2609, 0.1538, 0.3043, 0.6923, 0.3043, 0.7692, 0.2826, 0.7692, 0.2609, 0.7692, 0.2609, 0.6923, 0.3043, 0.07692, 0.3043, 0.1538, 0.2609, 0.1538, 0.2609, 0.07692, 0.3043, 0.6154, 0.3043, 0.6923, 0.2609, 0.6923, 0.2609, 0.6154, 0.2826, 0.0, 0.3043, 0.07692, 0.2609, 0.07692, 0.3043, 0.5385, 0.3043, 0.6154, 0.2609, 0.6154, 0.2609, 0.5385, 0.3043, 0.4615, 0.3043, 0.5385, 0.2609, 0.5385, 0.2609, 0.4615, 0.3043, 0.3846, 0.3043, 0.4615, 0.2609, 0.4615, 0.2609, 0.3846, 0.2609, 0.6923, 0.2609, 0.7692, 0.2391, 0.7692, 0.2174, 0.7692, 0.2174, 0.6923, 0.2609, 0.07692, 0.2609, 0.1538, 0.2174, 0.1538, 0.2174, 0.07692, 0.2609, 0.6154, 0.2609, 0.6923, 0.2174, 0.6923, 0.2174, 0.6154, 0.2391, 0.0, 0.2609, 0.07692, 0.2174, 0.07692, 0.2609, 0.5385, 0.2609, 0.6154, 0.2174, 0.6154, 0.2174, 0.5385, 0.2609, 0.4615, 0.2609, 0.5385, 0.2174, 0.5385, 0.2174, 0.4615, 0.2609, 0.3846, 0.2609, 0.4615, 0.2174, 0.4615, 0.2174, 0.3846, 0.2609, 0.3077, 0.2609, 0.3846, 0.2174, 0.3846, 0.2174, 0.3077, 0.2609, 0.2308, 0.2609, 0.3077, 0.2174, 0.3077, 0.2174, 0.2308, 0.2609, 0.1538, 0.2609, 0.2308, 0.2174, 0.2308, 0.2174, 0.1538, 0.2174, 0.4615, 0.2174, 0.5385, 0.1739, 0.5385, 0.1739, 0.4615, 0.2174, 0.3846, 0.2174, 0.4615, 0.1739, 0.4615, 0.1739, 0.3846, 0.2174, 0.3077, 0.2174, 0.3846, 0.1739, 0.3846, 0.1739, 0.3077, 0.2174, 0.2308, 0.2174, 0.3077, 0.1739, 0.3077, 0.1739, 0.2308, 0.2174, 0.1538, 0.2174, 0.2308, 0.1739, 0.2308, 0.1739, 0.1538, 0.2174, 0.6923, 0.2174, 0.7692, 0.1957, 0.7692, 0.1739, 0.7692, 0.1739, 0.6923, 0.2174, 0.07692, 0.2174, 0.1538, 0.1739, 0.1538, 0.1739, 0.07692, 0.2174, 0.6154, 0.2174, 0.6923, 0.1739, 0.6923, 0.1739, 0.6154, 0.1957, 0.0, 0.2174, 0.07692, 0.1739, 0.07692, 0.2174, 0.5385, 0.2174, 0.6154, 0.1739, 0.6154, 0.1739, 0.5385, 0.1739, 0.3077, 0.1739, 0.3846, 0.1304, 0.3846, 0.1304, 0.3077, 0.1739, 0.2308, 0.1739, 0.3077, 0.1304, 0.3077, 0.1304, 0.2308, 0.1739, 0.1538, 0.1739, 0.2308, 0.1304, 0.2308, 0.1304, 0.1538, 0.1739, 0.6923, 0.1739, 0.7692, 0.1522, 0.7692, 0.1304, 0.7692, 0.1304, 0.6923, 0.1739, 0.07692, 0.1739, 0.1538, 0.1304, 0.1538, 0.1304, 0.07692, 0.1739, 0.6154, 0.1739, 0.6923, 0.1304, 0.6923, 0.1304, 0.6154, 0.1522, 0.0, 0.1739, 0.07692, 0.1304, 0.07692, 0.1739, 0.5385, 0.1739, 0.6154, 0.1304, 0.6154, 0.1304, 0.5385, 0.1739, 0.4615, 0.1739, 0.5385, 0.1304, 0.5385, 0.1304, 0.4615, 0.1739, 0.3846, 0.1739, 0.4615, 0.1304, 0.4615, 0.1304, 0.3846, 0.1304, 0.07692, 0.1304, 0.1538, 0.08696, 0.1538, 0.08696, 0.07692, 0.1304, 0.6154, 0.1304, 0.6923, 0.08696, 0.6923, 0.08696, 0.6154, 0.1087, 0.0, 0.1304, 0.07692, 0.08696, 0.07692, 0.1304, 0.5385, 0.1304, 0.6154, 0.08696, 0.6154, 0.08696, 0.5385, 0.1304, 0.4615, 0.1304, 0.5385, 0.08696, 0.5385, 0.08696, 0.4615, 0.1304, 0.3846, 0.1304, 0.4615, 0.08696, 0.4615, 0.08696, 0.3846, 0.1304, 0.3077, 0.1304, 0.3846, 0.08696, 0.3846, 0.08696, 0.3077, 0.1304, 0.2308, 0.1304, 0.3077, 0.08696, 0.3077, 0.08696, 0.2308, 0.1304, 0.1538, 0.1304, 0.2308, 0.08696, 0.2308, 0.08696, 0.1538, 0.1304, 0.6923, 0.1304, 0.7692, 0.1087, 0.7692, 0.08696, 0.7692, 0.08696, 0.6923, 0.08696, 0.4615, 0.08696, 0.5385, 0.04348, 0.5385, 0.04348, 0.4615, 0.08696, 0.3846, 0.08696, 0.4615, 0.04348, 0.4615, 0.04348, 0.3846, 0.08696, 0.3077, 0.08696, 0.3846, 0.04348, 0.3846, 0.04348, 0.3077, 0.08696, 0.8462, 0.08696, 0.8846, 0.0, 0.0, 0.06522, 0.8462, 0.08696, 0.2308, 0.08696, 0.3077, 0.04348, 0.3077, 0.04348, 0.2308, 0.08696, 0.1538, 0.08696, 0.2308, 0.04348, 0.2308, 0.04348, 0.1538, 0.08696, 0.6923, 0.08696, 0.7692, 0.06522, 0.7692, 0.04348, 0.7692, 0.04348, 0.6923, 0.08696, 0.07692, 0.08696, 0.1538, 0.04348, 0.1538, 0.04348, 0.07692, 0.08696, 0.6154, 0.08696, 0.6923, 0.04348, 0.6923, 0.04348, 0.6154, 0.06522, 0.0, 0.08696, 0.07692, 0.04348, 0.07692, 0.08696, 0.5385, 0.08696, 0.6154, 0.04348, 0.6154, 0.04348, 0.5385, 0.04348, 0.2308, 0.04348, 0.3077, 0.0, 0.3077, 2.98e-08, 0.2308, 0.04348, 0.1538, 0.04348, 0.2308, 2.98e-08, 0.2308, 2.98e-08, 0.1538, 0.04348, 0.6923, 0.04348, 0.7692, 0.02174, 0.7692, 2.98e-08, 0.7692, 0.0, 0.6923, 0.04348, 0.07692, 0.04348, 0.1538, 2.98e-08, 0.1538, 5.96e-08, 0.07692, 0.04348, 0.6154, 0.04348, 0.6923, 0.0, 0.6923, 0.0, 0.6154, 0.02174, 0.0, 0.04348, 0.07692, 5.96e-08, 0.07692, 0.04348, 0.5385, 0.04348, 0.6154, 0.0, 0.6154, 0.0, 0.5385, 0.04348, 0.4615, 0.04348, 0.5385, 0.0, 0.5385, 0.0, 0.4615, 0.04348, 0.3846, 0.04348, 0.4615, 0.0, 0.4615, 0.0, 0.3846, 0.04348, 0.3077, 0.04348, 0.3846, 0.0, 0.3846, 0.0, 0.3077, 1.0, 0.07692, 1.0, 0.1538, 0.9565, 0.1538, 0.9565, 0.07692, 1.0, 0.6154, 1.0, 0.6923, 0.9565, 0.6923, 0.9565, 0.6154, 0.9783, 0.0, 1.0, 0.07692, 0.9565, 0.07692, 1.0, 0.5385, 1.0, 0.6154, 0.9565, 0.6154, 0.9565, 0.5385, 1.0, 0.4615, 1.0, 0.5385, 0.9565, 0.5385, 0.9565, 0.4615, 1.0, 0.3846, 1.0, 0.4615, 0.9565, 0.4615, 0.9565, 0.3846, 1.0, 0.3077, 1.0, 0.3846, 0.9565, 0.3846, 0.9565, 0.3077, 1.0, 0.2308, 1.0, 0.3077, 0.9565, 0.3077, 0.9565, 0.2308, 1.0, 0.1538, 1.0, 0.2308, 0.9565, 0.2308, 0.9565, 0.1538, 1.0, 0.6923, 1.0, 0.7692, 0.9783, 0.7692, 0.9565, 0.7692, 0.9565, 0.6923, 0.9565, 0.3846, 0.9565, 0.4615, 0.913, 0.4615, 0.913, 0.3846, 0.9565, 0.3077, 0.9565, 0.3846, 0.913, 0.3846, 0.913, 0.3077, 0.9565, 0.2308, 0.9565, 0.3077, 0.913, 0.3077, 0.913, 0.2308, 0.9565, 0.1538, 0.9565, 0.2308, 0.913, 0.2308, 0.913, 0.1538, 0.9565, 0.6923, 0.9565, 0.7692, 0.9348, 0.7692, 0.913, 0.7692, 0.913, 0.6923, 0.9565, 0.07692, 0.9565, 0.1538, 0.913, 0.1538, 0.913, 0.07692, 0.9565, 0.6154, 0.9565, 0.6923, 0.913, 0.6923, 0.913, 0.6154, 0.9348, 0.0, 0.9565, 0.07692, 0.913, 0.07692, 0.9565, 0.5385, 0.9565, 0.6154, 0.913, 0.6154, 0.913, 0.5385, 0.9565, 0.4615, 0.9565, 0.5385, 0.913, 0.5385, 0.913, 0.4615, 0.913, 0.2308, 0.913, 0.3077, 0.8696, 0.3077, 0.8696, 0.2308, 0.913, 0.1538, 0.913, 0.2308, 0.8696, 0.2308, 0.8696, 0.1538, 0.913, 0.6923, 0.913, 0.7692, 0.8913, 0.7692, 0.8696, 0.7692, 0.8696, 0.6923, 0.913, 0.07692, 0.913, 0.1538, 0.8696, 0.1538, 0.8696, 0.07692, 0.913, 0.6154, 0.913, 0.6923, 0.8696, 0.6923, 0.8696, 0.6154, 0.8913, 0.0, 0.913, 0.07692, 0.8696, 0.07692, 0.913, 0.5385, 0.913, 0.6154, 0.8696, 0.6154, 0.8696, 0.5385, 0.913, 0.4615, 0.913, 0.5385, 0.8696, 0.5385, 0.8696, 0.4615, 0.913, 0.3846, 0.913, 0.4615, 0.8696, 0.4615, 0.8696, 0.3846, 0.913, 0.3077, 0.913, 0.3846, 0.8696, 0.3846, 0.8696, 0.3077, 0.8696, 0.6154, 0.8696, 0.6923, 0.8261, 0.6923, 0.8261, 0.6154, 0.8478, 0.0, 0.8696, 0.07692, 0.8261, 0.07692, 0.8696, 0.5385, 0.8696, 0.6154, 0.8261, 0.6154, 0.8261, 0.5385, 0.8696, 0.4615, 0.8696, 0.5385, 0.8261, 0.5385, 0.8261, 0.4615, 0.8696, 0.3846, 0.8696, 0.4615, 0.8261, 0.4615, 0.8261, 0.3846, 0.8696, 0.3077, 0.8696, 0.3846, 0.8261, 0.3846, 0.8261, 0.3077, 0.8261, 0.9231, 0.8261, 0.8846, 0.0, 0.0, 0.8478, 0.9231, 0.8696, 0.2308, 0.8696, 0.3077, 0.8261, 0.3077, 0.8261, 0.2308, 0.8696, 0.1538, 0.8696, 0.2308, 0.8261, 0.2308, 0.8261, 0.1538, 0.8696, 0.6923, 0.8696, 0.7692, 0.8478, 0.7692, 0.8261, 0.7692, 0.8261, 0.6923, 0.8696, 0.07692, 0.8696, 0.1538, 0.8261, 0.1538, 0.8261, 0.07692, 0.8261, 0.3846, 0.8261, 0.4615, 0.7826, 0.4615, 0.7826, 0.3846, 0.8261, 0.3077, 0.8261, 0.3846, 0.7826, 0.3846, 0.7826, 0.3077, 0.8261, 0.2308, 0.8261, 0.3077, 0.7826, 0.3077, 0.7826, 0.2308, 0.8261, 0.1538, 0.8261, 0.2308, 0.7826, 0.2308, 0.7826, 0.1538, 0.8261, 0.6923, 0.8261, 0.7692, 0.8043, 0.7692, 0.7826, 0.7692, 0.7826, 0.6923, 0.8261, 0.07692, 0.8261, 0.1538, 0.7826, 0.1538, 0.7826, 0.07692, 0.8261, 0.6154, 0.8261, 0.6923, 0.7826, 0.6923, 0.7826, 0.6154, 0.8043, 0.0, 0.8261, 0.07692, 0.7826, 0.07692, 0.8261, 0.5385, 0.8261, 0.6154, 0.7826, 0.6154, 0.7826, 0.5385, 0.8261, 0.4615, 0.8261, 0.5385, 0.7826, 0.5385, 0.7826, 0.4615, 0.7826, 0.1538, 0.7826, 0.2308, 0.7391, 0.2308, 0.7391, 0.1538, 0.7826, 0.6923, 0.7826, 0.7692, 0.7609, 0.7692, 0.7391, 0.7692, 0.7391, 0.6923, 0.7826, 0.07692, 0.7826, 0.1538, 0.7391, 0.1538, 0.7391, 0.07692, 0.7826, 0.6154, 0.7826, 0.6923, 0.7391, 0.6923, 0.7391, 0.6154, 0.7609, 0.0, 0.7826, 0.07692, 0.7391, 0.07692, 0.7826, 0.5385, 0.7826, 0.6154, 0.7391, 0.6154, 0.7391, 0.5385, 0.7826, 0.4615, 0.7826, 0.5385, 0.7391, 0.5385, 0.7391, 0.4615, 0.7826, 0.3846, 0.7826, 0.4615, 0.7391, 0.4615, 0.7391, 0.3846, 0.7826, 0.3077, 0.7826, 0.3846, 0.7391, 0.3846, 0.7391, 0.3077, 0.7826, 0.2308, 0.7826, 0.3077, 0.7391, 0.3077, 0.7391, 0.2308, 0.4348, 0.7692, 0.4348, 0.8077, 0.0, 0.0, 0.413, 0.7692, 0.4348, 0.7692, 0.4565, 0.7692, 0.0, 0.0, 0.4348, 0.8077, 0.6087, 0.7692, 0.6087, 0.8077, 0.0, 0.0, 0.587, 0.7692, 0.6304, 0.7692, 0.6304, 0.8077, 0.6087, 0.8077, 0.6087, 0.7692, 0.04348, 0.7692, 0.06522, 0.7692, 0.0, 0.0, 0.04348, 0.8077, 0.8261, 0.7692, 0.8261, 0.8077, 0.0, 0.0, 0.8043, 0.7692, 0.8043, 0.7692, 0.0, 0.0, 0.7826, 0.8077, 0.7826, 0.7692, 0.7826, 0.7692, 0.7826, 0.8077, 0.0, 0.0, 0.7609, 0.7692, 1.0, 0.7692, 0.02174, 0.7692, 0.0, 0.0, 1.0, 0.8077, 0.02174, 0.7692, 0.04348, 0.7692, 0.04348, 0.8077, 0.0, 0.0, 0.7609, 0.7692, 0.7609, 0.8077, 0.7391, 0.8077, 0.7391, 0.7692, 0.6957, 0.7692, 0.7174, 0.7692, 0.0, 0.0, 0.6957, 0.8077, 0.7174, 0.7692, 0.7391, 0.7692, 0.7391, 0.8077, 0.0, 0.0, 0.4565, 0.7692, 0.4783, 0.7692, 0.4783, 0.8077, 0.4565, 0.8077, 0.413, 0.8462, 0.3913, 0.8462, 0.3913, 0.8077, 0.0, 0.0, 0.3696, 0.8462, 0.0, 0.0, 0.3913, 0.8077, 0.3913, 0.8462, 0.5217, 0.9231, 0.0, 0.0, 0.0, 0.0, 0.5435, 0.9231, 0.6087, 0.8462, 0.587, 0.8462, 0.0, 0.0, 0.6087, 0.8077, 0.0, 0.0, 0.0, 0.0, 0.0, 0.0, 0.3696, 0.8462, 0.6957, 0.9231, 0.7174, 0.9231, 0.7391, 0.9231, 0.7609, 0.9231, 0.7826, 0.9231, 0.8043, 0.9231, 0.8261, 0.9231, 0.8478, 0.9231, 0.8696, 0.9231, 0.8913, 0.9231, 0.913, 0.9231, 0.9348, 0.9231, 0.9565, 0.9231, 0.4783, 0.9231, 5.96e-08, 0.9231, 0.02174, 0.9231, 0.04348, 0.9231, 0.06522, 0.9231, 0.08696, 0.9231, 0.1087, 0.9231, 0.1304, 0.9231, 0.1522, 0.9231, 0.1739, 0.9231, 0.1957, 0.9231, 0.2174, 0.9231, 0.2391, 0.9231, 0.2609, 0.9231, 0.2826, 0.9231, 0.3043, 0.9231, 0.3261, 0.9231, 0.3478, 0.9231, 0.3696, 0.9231, 0.3913, 0.9231, 0.413, 0.9231, 0.4348, 0.9231, 0.4565, 0.9231, 0.4783, 0.9231, 0.5, 0.9231, 0.5217, 0.9231, 0.5435, 0.9231, 0.5652, 0.9231, 0.587, 0.9231, 0.6087, 0.9231, 0.6304, 0.9231, 0.6522, 0.9231, 0.6739, 0.9231, 0.0, 0.0, 0.3696, 0.9231, 0.3478, 0.9231, 0.0, 0.0, 0.2174, 0.8846, 0.0, 0.0, 0.1957, 0.8462, 0.2174, 0.8462, 0.3913, 0.8846, 0.3913, 0.9231, 0.3696, 0.9231, 0.0, 0.0, 0.3478, 0.7692, 0.3696, 0.7692, 0.0, 0.0, 0.3478, 0.8077, 0.3043, 0.7692, 0.3261, 0.7692, 0.0, 0.0, 0.0, 0.0, 0.3043, 0.8462, 0.3043, 0.8077, 0.0, 0.0, 0.0, 0.0, 0.5, 0.9231, 0.0, 0.0, 0.0, 0.0, 0.5217, 0.9231, 0.4783, 0.9231, 0.4783, 0.8846, 0.0, 0.0, 0.5, 0.9231, 0.6304, 0.8462, 0.6087, 0.8462, 0.6087, 0.8077, 0.6304, 0.8077, 0.0, 0.0, 0.1739, 0.8462, 0.1957, 0.8462, 0.0, 0.0, 0.1739, 0.8462, 0.0, 0.0, 0.0, 0.0, 0.1522, 0.8462, 0.1304, 0.8462, 0.1522, 0.8462, 0.0, 0.0, 0.0, 0.0, 0.0, 0.0, 0.0, 0.0, 0.1087, 0.8462, 0.1304, 0.8462, 0.08696, 0.8846, 0.08696, 0.8462, 0.1087, 0.8462, 0.0, 0.0, 0.2174, 0.8846, 0.2174, 0.8462, 0.2391, 0.8462, 0.0, 0.0, 0.3261, 0.7692, 0.3478, 0.7692, 0.3478, 0.8077, 0.0, 0.0, 0.0, 0.0, 0.0, 0.0, 0.3478, 0.8077, 0.0, 0.0, 0.0, 0.0, 0.413, 0.8462, 0.0, 0.0, 0.4348, 0.8077, 0.0, 0.0, 0.4348, 0.8077, 0.0, 0.0, 0.0, 0.0, 0.0, 0.0, 0.0, 0.0, 0.4783, 0.8077, 0.0, 0.0, 0.4783, 0.7692, 0.5, 0.7692, 0.0, 0.0, 0.4783, 0.8077, 0.5, 0.7692, 0.5217, 0.7692, 0.0, 0.0, 0.0, 0.0, 0.5217, 0.7692, 0.5435, 0.7692, 0.0, 0.0, 0.0, 0.0, 0.5435, 0.7692, 0.5652, 0.7692, 0.5652, 0.8077, 0.0, 0.0, 0.0, 0.0, 0.4783, 0.8077, 0.0, 0.0, 0.0, 0.0, 0.0, 0.0, 0.0, 0.0, 0.0, 0.0, 0.0, 0.0, 0.0, 0.0, 0.0, 0.0, 0.0, 0.0, 0.0, 0.0, 0.0, 0.0, 0.0, 0.0, 0.5652, 0.8077, 0.5652, 0.8462, 0.6957, 0.8462, 0.6957, 0.8077, 0.0, 0.0, 0.0, 0.0, 0.0, 0.0, 0.0, 0.0, 0.7391, 0.8077, 0.0, 0.0, 0.0, 0.0, 0.0, 0.0, 0.7391, 0.8077, 0.7609, 0.8077, 0.0, 0.0, 0.0, 0.0, 0.0, 0.0, 0.7826, 0.8077, 0.0, 0.0, 0.0, 0.0, 0.7826, 0.8077, 0.0, 0.0, 0.8261, 0.8462, 0.0, 0.0, 0.0, 0.0, 0.8261, 0.8077, 1.0, 0.8462, 1.0, 0.8077, 0.0, 0.0, 0.0, 0.0, 0.0, 0.0, 0.0, 0.0, 0.04348, 0.8077, 0.0, 0.0, 0.0, 0.0, 0.04348, 0.8077, 0.0, 0.0, 0.0, 0.0, 0.8696, 0.8846, 0.8696, 0.8462, 0.8913, 0.8462, 0.0, 0.0, 0.0, 0.0, 0.0, 0.0, 0.8913, 0.8462, 0.913, 0.8462, 0.0, 0.0, 0.913, 0.8462, 0.9348, 0.8462, 0.0, 0.0, 0.0, 0.0, 0.0, 0.0, 0.9348, 0.8462, 0.9565, 0.8462, 0.9565, 0.8462, 0.9783, 0.8462, 0.0, 0.0, 0.0, 0.0, 1.0, 0.8462, 0.0, 0.0, 0.0, 0.0, 0.9783, 0.8462, 0.0, 0.0, 1.0, 0.8462, 0.0, 0.0, 0.0, 0.0, 0.0, 0.0, 0.0, 0.0, 0.0, 0.0, 0.0, 0.0, 0.0, 0.0, 0.0, 0.0, 0.0, 0.0, 0.0, 0.0, 0.8261, 0.8846, 0.0, 0.0, 0.0, 0.0, 0.8261, 0.8462, 0.8043, 0.9231, 0.0, 0.0, 0.8261, 0.8846, 0.8261, 0.9231, 0.7826, 0.9231, 0.0, 0.0, 0.0, 0.0, 0.8043, 0.9231, 0.7826, 0.9231, 0.7609, 0.9231, 0.0, 0.0, 0.0, 0.0, 0.7391, 0.9231, 0.0, 0.0, 0.0, 0.0, 0.7609, 0.9231, 0.7174, 0.9231, 0.0, 0.0, 0.0, 0.0, 0.7391, 0.9231, 0.6957, 0.9231, 0.0, 0.0, 0.0, 0.0, 0.7174, 0.9231, 0.6957, 0.9231, 0.6739, 0.9231, 0.0, 0.0, 0.0, 0.0, 0.6739, 0.9231, 0.6522, 0.9231, 0.0, 0.0, 0.0, 0.0, 0.6522, 0.9231, 0.6304, 0.9231, 0.0, 0.0, 0.0, 0.0, 0.6304, 0.9231, 0.6087, 0.9231, 0.0, 0.0, 0.0, 0.0, 0.587, 0.9231, 0.0, 0.0, 0.0, 0.0, 0.6087, 0.9231, 0.5652, 0.9231, 0.0, 0.0, 0.0, 0.0, 0.587, 0.9231, 0.5435, 0.9231, 0.0, 0.0, 0.0, 0.0, 0.5652, 0.9231, 0.4783, 0.9231, 0.4565, 0.9231, 0.0, 0.0, 0.4783, 0.8846, 0.4565, 0.9231, 0.4348, 0.9231, 0.0, 0.0, 0.0, 0.0, 0.4348, 0.9231, 0.413, 0.9231, 0.0, 0.0, 0.0, 0.0, 0.413, 0.9231, 0.3913, 0.9231, 0.3913, 0.8846, 0.0, 0.0, 0.3478, 0.9231, 0.3261, 0.9231, 0.0, 0.0, 0.0, 0.0, 0.3261, 0.9231, 0.3043, 0.9231, 0.0, 0.0, 0.0, 0.0, 0.2826, 0.9231, 0.0, 0.0, 0.0, 0.0, 0.3043, 0.9231, 0.2609, 0.9231, 0.0, 0.0, 0.0, 0.0, 0.2826, 0.9231, 0.2391, 0.9231, 0.0, 0.0, 0.0, 0.0, 0.2609, 0.9231, 0.2174, 0.9231, 0.2174, 0.8846, 0.0, 0.0, 0.2391, 0.9231, 0.1957, 0.9231, 0.0, 0.0, 0.2174, 0.8846, 0.2174, 0.9231, 0.1739, 0.9231, 0.0, 0.0, 0.0, 0.0, 0.1957, 0.9231, 0.1522, 0.9231, 0.0, 0.0, 0.0, 0.0, 0.1739, 0.9231, 0.1304, 0.9231, 0.0, 0.0, 0.0, 0.0, 0.1522, 0.9231, 0.1087, 0.9231, 0.0, 0.0, 0.0, 0.0, 0.1304, 0.9231, 0.08696, 0.9231, 0.08696, 0.8846, 0.0, 0.0, 0.1087, 0.9231, 0.06522, 0.9231, 0.0, 0.0, 0.08696, 0.8846, 0.08696, 0.9231, 0.04348, 0.9231, 0.0, 0.0, 0.0, 0.0, 0.06522, 0.9231, 0.02174, 0.9231, 0.0, 0.0, 0.0, 0.0, 0.04348, 0.9231, 5.96e-08, 0.9231, 0.0, 0.0, 0.0, 0.0, 0.02174, 0.9231, 0.4783, 0.9231, 0.0, 0.0, 0.0, 0.0, 5.96e-08, 0.9231, 0.9565, 0.9231, 0.0, 0.0, 0.0, 0.0, 0.4783, 0.9231, 0.9348, 0.9231, 0.0, 0.0, 0.0, 0.0, 0.9565, 0.9231, 0.9348, 0.9231, 0.913, 0.9231, 0.0, 0.0, 0.0, 0.0, 0.8913, 0.9231, 0.0, 0.0, 0.0, 0.0, 0.913, 0.9231, 0.8696, 0.9231, 0.8696, 0.8846, 0.0, 0.0, 0.8913, 0.9231, 0.0, 0.0, 0.0, 0.0, 0.2391, 0.8462, 0.2609, 0.8462, 0.0, 0.0, 0.2609, 0.8462, 0.0, 0.0, 0.0, 0.0, 0.0, 0.0, 0.0, 0.0, 0.0, 0.0, 0.3043, 0.8462, 0.3043, 0.8462, 0.0, 0.0, 0.0, 0.0, 0.0, 0.0, 0.0, 0.0, 0.0, 0.0, 0.0, 0.0, 0.0, 0.0, 0.0, 0.0, 0.0, 0.0, 0.3696, 0.8462, 0.0, 0.0, 0.3913, 0.8846, 0.0, 0.0, 0.3696, 0.8462, 0.3913, 0.8462, 0.3913, 0.8846, 0.3913, 0.8462, 0.413, 0.8462, 0.0, 0.0, 0.0, 0.0, 0.0, 0.0, 0.413, 0.8462, 0.0, 0.0, 0.0, 0.0, 0.0, 0.0, 0.0, 0.0, 0.0, 0.0, 0.4783, 0.8846, 0.0, 0.0, 0.0, 0.0, 0.0, 0.0, 0.4783, 0.8846, 0.0, 0.0, 0.0, 0.0, 0.0, 0.0, 0.0, 0.0, 0.0, 0.0, 0.0, 0.0, 0.0, 0.0, 0.0, 0.0, 0.0, 0.0, 0.0, 0.0, 0.0, 0.0, 0.0, 0.0, 0.0, 0.0, 0.0, 0.0, 0.5652, 0.8462, 0.0, 0.0, 0.5652, 0.8462, 0.587, 0.8462, 0.0, 0.0, 0.0, 0.0, 0.0, 0.0, 0.587, 0.8462, 0.6087, 0.8462, 0.0, 0.0, 0.6087, 0.8462, 0.6304, 0.8462, 0.0, 0.0, 0.0, 0.0, 0.0, 0.0, 0.6304, 0.8462, 0.6522, 0.8462, 0.0, 0.0, 0.6522, 0.8462, 0.6739, 0.8462, 0.0, 0.0, 0.0, 0.0, 0.0, 0.0, 0.6739, 0.8462, 0.6957, 0.8462, 0.0, 0.0, 0.6957, 0.8462, 0.0, 0.0, 0.0, 0.0, 0.0, 0.0, 0.0, 0.0, 0.0, 0.0, 0.0, 0.0, 0.0, 0.0, 0.0, 0.0, 0.0, 0.0, 0.0, 0.0, 0.0, 0.0, 0.0, 0.0, 0.0, 0.0, 0.0, 0.0, 0.0, 0.0, 0.0, 0.0, 0.0, 0.0, 0.0, 0.0, 0.8478, 0.9231, 0.0, 0.0, 0.8696, 0.8846, 0.8696, 0.9231, 0.8261, 0.8846, 0.8261, 0.8462, 0.8478, 0.8462, 0.0, 0.0, 0.8696, 0.8846, 0.0, 0.0, 0.8478, 0.8462, 0.8696, 0.8462, 0.413, 0.7692, 0.0, 0.0, 0.3913, 0.8077, 0.3913, 0.7692, 0.3696, 0.7692, 0.3913, 0.7692, 0.3913, 0.8077, 0.0, 0.0, 0.587, 0.7692, 0.0, 0.0, 0.5652, 0.8077, 0.5652, 0.7692, 0.587, 0.8462, 0.5652, 0.8462, 0.5652, 0.8077, 0.0, 0.0, 0.6522, 0.8462, 0.6304, 0.8462, 0.6304, 0.8077, 0.0, 0.0, 0.6522, 0.7692, 0.0, 0.0, 0.6304, 0.8077, 0.6304, 0.7692, 0.6739, 0.7692, 0.0, 0.0, 0.0, 0.0, 0.6522, 0.7692, 0.6739, 0.8462, 0.6522, 0.8462, 0.0, 0.0, 0.0, 0.0, 0.6957, 0.8462, 0.6739, 0.8462, 0.0, 0.0, 0.6957, 0.8077, 0.6957, 0.7692, 0.6957, 0.8077, 0.0, 0.0, 0.6739, 0.7692, 0.8261, 0.7692, 0.8478, 0.7692, 0.0, 0.0, 0.8261, 0.8077, 0.8261, 0.8462, 0.8261, 0.8077, 0.0, 0.0, 0.8478, 0.8462, 0.8478, 0.8462, 0.0, 0.0, 0.0, 0.0, 0.8696, 0.8462, 0.8478, 0.7692, 0.8696, 0.7692, 0.0, 0.0, 0.0, 0.0, 0.8696, 0.8462, 0.0, 0.0, 0.0, 0.0, 0.8913, 0.8462, 0.8696, 0.7692, 0.8913, 0.7692, 0.0, 0.0, 0.0, 0.0, 0.8913, 0.7692, 0.913, 0.7692, 0.0, 0.0, 0.0, 0.0, 0.8913, 0.8462, 0.0, 0.0, 0.0, 0.0, 0.913, 0.8462, 0.913, 0.8462, 0.0, 0.0, 0.0, 0.0, 0.9348, 0.8462, 0.913, 0.7692, 0.9348, 0.7692, 0.0, 0.0, 0.0, 0.0, 0.9348, 0.8462, 0.0, 0.0, 0.0, 0.0, 0.9565, 0.8462, 0.9348, 0.7692, 0.9565, 0.7692, 0.0, 0.0, 0.0, 0.0, 0.9783, 0.7692, 1.0, 0.7692, 1.0, 0.8077, 0.0, 0.0, 0.9565, 0.7692, 0.9783, 0.7692, 0.0, 0.0, 0.0, 0.0, 0.9565, 0.8462, 0.0, 0.0, 0.0, 0.0, 0.9783, 0.8462, 0.9783, 0.8462, 0.0, 0.0, 1.0, 0.8077, 1.0, 0.8462, 0.2826, 0.7692, 0.3043, 0.7692, 0.0, 0.0, 0.0, 0.0, 0.0, 0.0, 0.0, 0.0, 0.0, 0.0, 0.3043, 0.8462, 0.2609, 0.7692, 0.2826, 0.7692, 0.0, 0.0, 0.0, 0.0, 0.2609, 0.8462, 0.0, 0.0, 0.0, 0.0, 0.0, 0.0, 0.2609, 0.8462, 0.2391, 0.8462, 0.0, 0.0, 0.0, 0.0, 0.2609, 0.7692, 0.0, 0.0, 0.0, 0.0, 0.2391, 0.7692, 0.2391, 0.7692, 0.0, 0.0, 0.0, 0.0, 0.2174, 0.7692, 0.2391, 0.8462, 0.2174, 0.8462, 0.0, 0.0, 0.0, 0.0, 0.2174, 0.7692, 0.0, 0.0, 0.0, 0.0, 0.1957, 0.7692, 0.2174, 0.8462, 0.1957, 0.8462, 0.0, 0.0, 0.0, 0.0, 0.1957, 0.7692, 0.0, 0.0, 0.0, 0.0, 0.1739, 0.7692, 0.1957, 0.8462, 0.1739, 0.8462, 0.0, 0.0, 0.0, 0.0, 0.1739, 0.7692, 0.0, 0.0, 0.0, 0.0, 0.1522, 0.7692, 0.1739, 0.8462, 0.1522, 0.8462, 0.0, 0.0, 0.0, 0.0, 0.1522, 0.7692, 0.0, 0.0, 0.0, 0.0, 0.1304, 0.7692, 0.1522, 0.8462, 0.1304, 0.8462, 0.0, 0.0, 0.0, 0.0, 0.1304, 0.7692, 0.0, 0.0, 0.0, 0.0, 0.1087, 0.7692, 0.1304, 0.8462, 0.1087, 0.8462, 0.0, 0.0, 0.0, 0.0, 0.1087, 0.7692, 0.0, 0.0, 0.0, 0.0, 0.08696, 0.7692, 0.1087, 0.8462, 0.08696, 0.8462, 0.0, 0.0, 0.0, 0.0, 0.06522, 0.7692, 0.08696, 0.7692, 0.0, 0.0, 0.0, 0.0, 0.0, 0.0, 0.0, 0.0, 0.0, 0.0, 0.08696, 0.8462])
me_cube.materials.append(mat_material_003)
me_cube.use_remesh_preserve_volume = False
me_cube.use_remesh_preserve_attributes = False
me_cube.use_mirror_vertex_groups = False
me_cube.update()

# ---- objects
ob_cylinder = bpy.data.objects.new('Cylinder', me_cylinder_001)
ob_apple = bpy.data.objects.new('Apple', me_cube)
ob_light = bpy.data.objects.new('Light', light_light)
ob_camera = bpy.data.objects.new('Camera', cam_camera)

# ---- transforms, parenting, visibility, modifiers, constraints
ob_cylinder.parent = ob_apple
ob_cylinder.matrix_parent_inverse = Matrix(((1.0, -0.0, 0.0, 2.564), (-0.0, 1.0, -0.0, 1.064), (-0.0, 0.0, 1.0, -0.5086), (-0.0, 0.0, -0.0, 1.0)))
ob_cylinder.location = (-2.571, -1.087, 0.9823)
ob_cylinder.scale = (0.826, 0.826, 1.287)
ob_apple.location = (-1.76, -1.143, 1.245)
ob_apple.lock_rotations_4d = False
ob_apple.empty_display_type = 'ARROWS'
ob_apple.lineart.crease_threshold = 0.0
_m = ob_apple.modifiers.new('Subdivision', 'SUBSURF')
_m.render_levels = 1
ob_light.location = (-2.845, 9.519, 7.971)
ob_light.rotation_euler = (0.6503, 0.05522, 1.866)
ob_light.lock_rotations_4d = False
ob_light.empty_display_type = 'ARROWS'
ob_light.color = (0.0, 0.0, 0.0, 0.0)
ob_light.lineart.crease_threshold = 0.0
ob_camera.location = (2.42, -6.157, 4.073)
ob_camera.rotation_euler = (1.109, 0.0, 0.8149)
ob_camera.lock_rotations_4d = False
ob_camera.empty_display_type = 'ARROWS'
ob_camera.color = (0.0, 0.0, 0.0, 0.0)
ob_camera.display_type = 'WIRE'
ob_camera.lineart.crease_threshold = 0.0

# ---- collection membership
scene.collection.objects.link(ob_cylinder)
col_collection.objects.link(ob_apple)
col_collection.objects.link(ob_light)
col_collection.objects.link(ob_camera)

# ---- scene / render settings (as saved in the file)
scene.camera = ob_camera
scene.frame_start = 1; scene.frame_end = 250; scene.frame_set(0)
scene.render.engine = 'CYCLES'
scene.cycles.use_denoising = False
scene.cycles.samples = 1024
scene.cycles.sampling_pattern = 'TABULATED_SOBOL'
scene.cycles.use_adaptive_sampling = False
scene.cycles.use_light_tree = False
scene.view_settings.view_transform = 'Filmic'
bpy.context.view_layer.update()
